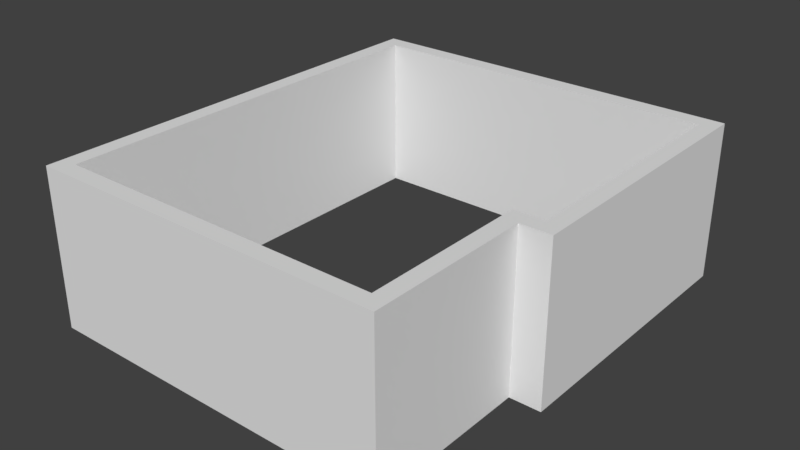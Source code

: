 # Source: Building.blend  (saved by Blender 2.79.0; exported with 4.5.12 LTS)
import bpy
from mathutils import Matrix  # noqa: F401  (used for matrix-valued properties, if any)

bpy.ops.wm.read_factory_settings(use_empty=True)
scene = bpy.context.scene
scene.name = 'Scene'

# ---- collections
col_collection_1 = bpy.data.collections.new('Collection 1'); scene.collection.children.link(col_collection_1)

# ---- world
world_world = bpy.data.worlds.new('World'); scene.world = world_world
world_world.color = (0.05088, 0.05088, 0.05088)
world_world.use_sun_shadow = False
world_world.sun_shadow_jitter_overblur = 0.0
world_world.cycles.sampling_method = 'MANUAL'

# ---- meshes
me_cube_001 = bpy.data.meshes.new('Cube.001')
me_cube_001.from_pydata([(8.669, 3.39, 3.25), (-0.55, -0.55, 3.25), (-0.55, 10.55, -1.0), (-0.55, 10.55, 3.25), (8.219, -0.55, -1.0), (8.219, -0.55, 3.25), (9.5, 3.39, 3.25), (9.05, 10.55, 3.25), (-1.0, 11.0, -1.0), (-1.0, -1.0, -1.0), (-1.0, -1.0, 3.25), (-1.0, 11.0, 3.25), (9.5, 11.0, -1.0), (9.5, 11.0, 3.25), (8.669, -1.0, -1.0), (8.669, -1.0, 3.25), (-0.55, -0.55, -1.0), (9.5, 3.39, -1.0), (9.05, 10.55, -1.0), (8.669, 3.39, -1.0), (9.05, 3.84, 3.25), (8.219, 3.84, 3.25), (8.219, 3.84, -1.0), (9.05, 3.84, -1.0), (8.755, 3.84, -1.0), (8.755, 3.84, 3.25), (8.755, 3.39, 3.25), (8.755, 3.39, -1.0)], [], [(9, 10, 11, 8), (8, 11, 13, 12), (19, 0, 15, 14), (14, 15, 10, 9), (5, 21, 22, 4), (1, 5, 4, 16), (2, 16, 9, 8), (1, 3, 11, 10), (18, 2, 8, 12), (3, 7, 13, 11), (23, 18, 12, 17), (21, 5, 15, 0), (16, 4, 14, 9), (5, 1, 10, 15), (25, 20, 23, 24), (20, 7, 18, 23), (7, 3, 2, 18), (3, 1, 16, 2), (7, 20, 6, 13), (25, 21, 0, 26), (4, 22, 19, 14), (24, 23, 17, 27), (12, 13, 6, 17), (27, 26, 0, 19), (17, 6, 26, 27), (22, 24, 27, 19), (20, 25, 26, 6), (21, 25, 24, 22)])
_uv = me_cube_001.uv_layers.new(name='UVMap')
_uv.uv.foreach_set('vector', [0.2149, 0.09453, 0.2149, 0.000109, 0.4815, 0.000109, 0.4815, 0.09453, 0.4815, 0.09453, 0.4815, 0.000109, 0.7148, 0.000109, 0.7148, 0.09453, 0.9024, 0.09453, 0.9024, 0.0001091, 0.9999, 0.000109, 0.9999, 0.09453, 0.000109, 0.09453, 0.000109, 0.000109, 0.2149, 0.000109, 0.2149, 0.09453, 0.9199, 0.1892, 0.8224, 0.1892, 0.8224, 0.09475, 0.9199, 0.09475, 0.1949, 0.1892, 0.000109, 0.1892, 0.000109, 0.09475, 0.1949, 0.09475, 0.2567, 0.1994, 0.01011, 0.1994, 0.000109, 0.1894, 0.2667, 0.1894, 0.01011, 0.1996, 0.2567, 0.1996, 0.2667, 0.2096, 0.000109, 0.2096, 0.2234, 0.2198, 0.01011, 0.2198, 0.000109, 0.2098, 0.2334, 0.2098, 0.01011, 0.22, 0.2234, 0.22, 0.2334, 0.23, 0.000109, 0.23, 0.01011, 0.2609, 0.1592, 0.2609, 0.1692, 0.2709, 0.000109, 0.2709, 0.2769, 0.2607, 0.1794, 0.2607, 0.1694, 0.2507, 0.2669, 0.2507, 0.01011, 0.2405, 0.2049, 0.2405, 0.2149, 0.2505, 0.000109, 0.2505, 0.2049, 0.2403, 0.01011, 0.2403, 0.000109, 0.2303, 0.2149, 0.2303, 0.8104, 0.1892, 0.8039, 0.1892, 0.8039, 0.09475, 0.8104, 0.09475, 0.8039, 0.1892, 0.6548, 0.1892, 0.6548, 0.09475, 0.8039, 0.09475, 0.6548, 0.1892, 0.4415, 0.1892, 0.4415, 0.09475, 0.6548, 0.09475, 0.4415, 0.1892, 0.1949, 0.1892, 0.1949, 0.09475, 0.4415, 0.09475, 0.1592, 0.2607, 0.01011, 0.2607, 0.000109, 0.2507, 0.1692, 0.2507, 0.254, 0.2403, 0.2421, 0.2403, 0.2521, 0.2303, 0.254, 0.2303, 0.1794, 0.2609, 0.2769, 0.2609, 0.2669, 0.2709, 0.1694, 0.2709, 0.2336, 0.2264, 0.2336, 0.2198, 0.2436, 0.2098, 0.2436, 0.2264, 0.7148, 0.09453, 0.7148, 0.000109, 0.8839, 0.0001091, 0.8839, 0.09453, 0.9004, 0.09453, 0.9004, 0.000109, 0.9024, 0.0001091, 0.9024, 0.09453, 0.8839, 0.09453, 0.8839, 0.0001091, 0.9004, 0.000109, 0.9004, 0.09453, 0.2319, 0.2422, 0.2319, 0.2303, 0.2419, 0.2303, 0.2419, 0.2322, 0.2217, 0.2403, 0.2151, 0.2403, 0.2151, 0.2303, 0.2317, 0.2303, 0.8224, 0.1892, 0.8104, 0.1892, 0.8104, 0.09475, 0.8224, 0.09475])
me_cube_001.use_remesh_preserve_volume = False
me_cube_001.use_remesh_preserve_attributes = False
me_cube_001.use_mirror_vertex_groups = False
me_cube_001.update()

# ---- objects
ob_cube = bpy.data.objects.new('Cube', me_cube_001)

# ---- transforms, parenting, visibility, modifiers, constraints
ob_cube.location = (1.0, 1.0, 1.0)
ob_cube.lineart.crease_threshold = 0.0

# ---- collection membership
col_collection_1.objects.link(ob_cube)

# ---- scene / render settings (as saved in the file)
scene.frame_start = 1; scene.frame_end = 250; scene.frame_set(1)
scene.render.engine = 'BLENDER_EEVEE_NEXT'
scene.render.resolution_percentage = 50
scene.render.dither_intensity = 0.0
scene.cycles.use_denoising = False
scene.cycles.samples = 128
scene.cycles.sampling_pattern = 'TABULATED_SOBOL'
scene.cycles.use_adaptive_sampling = False
scene.cycles.use_light_tree = False
scene.cycles.blur_glossy = 0.0
scene.cycles.sample_clamp_indirect = 0.0
scene.view_settings.view_transform = 'Standard'
bpy.context.view_layer.update()

# ---- added for rendering (the .blend has no active camera and no usable light): camera, sun
cam_auto = bpy.data.cameras.new('AutoCamera')
cam_auto.lens = 50.0
cam_auto.sensor_width = 36.0
cam_auto.clip_end = 1000.0
ob_auto_camera = bpy.data.objects.new('AutoCamera', cam_auto)
scene.collection.objects.link(ob_auto_camera)
ob_auto_camera.location = (20.518, -12.3216, 14.3394)
ob_auto_camera.rotation_euler = (1.09748, -7.21219e-08, 0.694738)
scene.camera = ob_auto_camera
light_auto_sun = bpy.data.lights.new('AutoSun', 'SUN')
light_auto_sun.energy = 3.0
light_auto_sun.angle = 0.0523599
ob_auto_sun = bpy.data.objects.new('AutoSun', light_auto_sun)
scene.collection.objects.link(ob_auto_sun)
ob_auto_sun.rotation_euler = (0.872665, 0.174533, 0.523599)
bpy.context.view_layer.update()
